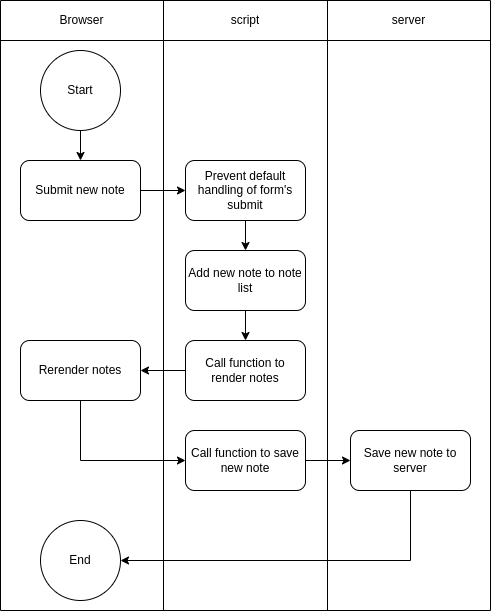

The diagram above was exported from draw.io. Its source (the exported page's mxGraphModel, read from the mxfile embedded in the PNG):
<mxGraphModel dx="1135" dy="522" grid="1" gridSize="10" guides="1" tooltips="1" connect="1" arrows="1" fold="1" page="1" pageScale="1" pageWidth="850" pageHeight="1100" math="0" shadow="0">
  <root>
    <mxCell id="0" />
    <mxCell id="1" parent="0" />
    <mxCell id="QjNz0YM1N6u0GvcL9JSP-4" value="" style="shape=table;startSize=0;container=1;collapsible=0;childLayout=tableLayout;" vertex="1" parent="1">
      <mxGeometry x="110" y="280" width="490" height="610" as="geometry" />
    </mxCell>
    <mxCell id="QjNz0YM1N6u0GvcL9JSP-5" value="" style="shape=tableRow;horizontal=0;startSize=0;swimlaneHead=0;swimlaneBody=0;strokeColor=inherit;top=0;left=0;bottom=0;right=0;collapsible=0;dropTarget=0;fillColor=none;points=[[0,0.5],[1,0.5]];portConstraint=eastwest;" vertex="1" parent="QjNz0YM1N6u0GvcL9JSP-4">
      <mxGeometry width="490" height="40" as="geometry" />
    </mxCell>
    <mxCell id="QjNz0YM1N6u0GvcL9JSP-17" value="Browser" style="shape=partialRectangle;html=1;whiteSpace=wrap;connectable=0;strokeColor=inherit;overflow=hidden;fillColor=none;top=0;left=0;bottom=0;right=0;pointerEvents=1;" vertex="1" parent="QjNz0YM1N6u0GvcL9JSP-5">
      <mxGeometry width="163" height="40" as="geometry">
        <mxRectangle width="163" height="40" as="alternateBounds" />
      </mxGeometry>
    </mxCell>
    <mxCell id="QjNz0YM1N6u0GvcL9JSP-6" value="script" style="shape=partialRectangle;html=1;whiteSpace=wrap;connectable=0;strokeColor=inherit;overflow=hidden;fillColor=none;top=0;left=0;bottom=0;right=0;pointerEvents=1;" vertex="1" parent="QjNz0YM1N6u0GvcL9JSP-5">
      <mxGeometry x="163" width="164" height="40" as="geometry">
        <mxRectangle width="164" height="40" as="alternateBounds" />
      </mxGeometry>
    </mxCell>
    <mxCell id="QjNz0YM1N6u0GvcL9JSP-7" value="server" style="shape=partialRectangle;html=1;whiteSpace=wrap;connectable=0;strokeColor=inherit;overflow=hidden;fillColor=none;top=0;left=0;bottom=0;right=0;pointerEvents=1;" vertex="1" parent="QjNz0YM1N6u0GvcL9JSP-5">
      <mxGeometry x="327" width="163" height="40" as="geometry">
        <mxRectangle width="163" height="40" as="alternateBounds" />
      </mxGeometry>
    </mxCell>
    <mxCell id="QjNz0YM1N6u0GvcL9JSP-8" value="" style="shape=tableRow;horizontal=0;startSize=0;swimlaneHead=0;swimlaneBody=0;strokeColor=inherit;top=0;left=0;bottom=0;right=0;collapsible=0;dropTarget=0;fillColor=none;points=[[0,0.5],[1,0.5]];portConstraint=eastwest;" vertex="1" parent="QjNz0YM1N6u0GvcL9JSP-4">
      <mxGeometry y="40" width="490" height="570" as="geometry" />
    </mxCell>
    <mxCell id="QjNz0YM1N6u0GvcL9JSP-10" value="" style="shape=partialRectangle;html=1;whiteSpace=wrap;connectable=0;strokeColor=inherit;overflow=hidden;fillColor=none;top=0;left=0;bottom=0;right=0;pointerEvents=1;" vertex="1" parent="QjNz0YM1N6u0GvcL9JSP-8">
      <mxGeometry width="163" height="570" as="geometry">
        <mxRectangle width="163" height="570" as="alternateBounds" />
      </mxGeometry>
    </mxCell>
    <mxCell id="QjNz0YM1N6u0GvcL9JSP-18" style="shape=partialRectangle;html=1;whiteSpace=wrap;connectable=0;strokeColor=inherit;overflow=hidden;fillColor=none;top=0;left=0;bottom=0;right=0;pointerEvents=1;" vertex="1" parent="QjNz0YM1N6u0GvcL9JSP-8">
      <mxGeometry x="163" width="164" height="570" as="geometry">
        <mxRectangle width="164" height="570" as="alternateBounds" />
      </mxGeometry>
    </mxCell>
    <mxCell id="QjNz0YM1N6u0GvcL9JSP-9" value="" style="shape=partialRectangle;html=1;whiteSpace=wrap;connectable=0;strokeColor=inherit;overflow=hidden;fillColor=none;top=0;left=0;bottom=0;right=0;pointerEvents=1;" vertex="1" parent="QjNz0YM1N6u0GvcL9JSP-8">
      <mxGeometry x="327" width="163" height="570" as="geometry">
        <mxRectangle width="163" height="570" as="alternateBounds" />
      </mxGeometry>
    </mxCell>
    <mxCell id="QjNz0YM1N6u0GvcL9JSP-32" value="" style="edgeStyle=orthogonalEdgeStyle;rounded=0;orthogonalLoop=1;jettySize=auto;html=1;" edge="1" parent="1" source="QjNz0YM1N6u0GvcL9JSP-1" target="QjNz0YM1N6u0GvcL9JSP-24">
      <mxGeometry relative="1" as="geometry" />
    </mxCell>
    <mxCell id="QjNz0YM1N6u0GvcL9JSP-1" value="Start" style="ellipse;whiteSpace=wrap;html=1;aspect=fixed;" vertex="1" parent="1">
      <mxGeometry x="150" y="330" width="80" height="80" as="geometry" />
    </mxCell>
    <mxCell id="QjNz0YM1N6u0GvcL9JSP-2" value="End" style="ellipse;whiteSpace=wrap;html=1;aspect=fixed;" vertex="1" parent="1">
      <mxGeometry x="150" y="800" width="80" height="80" as="geometry" />
    </mxCell>
    <mxCell id="QjNz0YM1N6u0GvcL9JSP-42" value="" style="edgeStyle=orthogonalEdgeStyle;rounded=0;orthogonalLoop=1;jettySize=auto;html=1;" edge="1" parent="1" source="QjNz0YM1N6u0GvcL9JSP-22" target="QjNz0YM1N6u0GvcL9JSP-31">
      <mxGeometry relative="1" as="geometry" />
    </mxCell>
    <mxCell id="QjNz0YM1N6u0GvcL9JSP-22" value="Call function to save new note" style="rounded=1;whiteSpace=wrap;html=1;" vertex="1" parent="1">
      <mxGeometry x="295" y="710" width="120" height="60" as="geometry" />
    </mxCell>
    <mxCell id="QjNz0YM1N6u0GvcL9JSP-38" value="" style="edgeStyle=orthogonalEdgeStyle;rounded=0;orthogonalLoop=1;jettySize=auto;html=1;" edge="1" parent="1" source="QjNz0YM1N6u0GvcL9JSP-23" target="QjNz0YM1N6u0GvcL9JSP-29">
      <mxGeometry relative="1" as="geometry" />
    </mxCell>
    <mxCell id="QjNz0YM1N6u0GvcL9JSP-23" value="Prevent default handling of form's submit" style="rounded=1;whiteSpace=wrap;html=1;" vertex="1" parent="1">
      <mxGeometry x="295" y="440" width="120" height="60" as="geometry" />
    </mxCell>
    <mxCell id="QjNz0YM1N6u0GvcL9JSP-33" value="" style="edgeStyle=orthogonalEdgeStyle;rounded=0;orthogonalLoop=1;jettySize=auto;html=1;" edge="1" parent="1" source="QjNz0YM1N6u0GvcL9JSP-24" target="QjNz0YM1N6u0GvcL9JSP-23">
      <mxGeometry relative="1" as="geometry" />
    </mxCell>
    <mxCell id="QjNz0YM1N6u0GvcL9JSP-24" value="Submit new note" style="rounded=1;whiteSpace=wrap;html=1;" vertex="1" parent="1">
      <mxGeometry x="130" y="440" width="120" height="60" as="geometry" />
    </mxCell>
    <mxCell id="QjNz0YM1N6u0GvcL9JSP-44" value="" style="edgeStyle=orthogonalEdgeStyle;rounded=0;orthogonalLoop=1;jettySize=auto;html=1;entryX=0;entryY=0.5;entryDx=0;entryDy=0;" edge="1" parent="1" source="QjNz0YM1N6u0GvcL9JSP-28" target="QjNz0YM1N6u0GvcL9JSP-22">
      <mxGeometry relative="1" as="geometry">
        <Array as="points">
          <mxPoint x="190" y="740" />
        </Array>
      </mxGeometry>
    </mxCell>
    <mxCell id="QjNz0YM1N6u0GvcL9JSP-28" value="Rerender notes" style="rounded=1;whiteSpace=wrap;html=1;" vertex="1" parent="1">
      <mxGeometry x="130" y="620" width="120" height="60" as="geometry" />
    </mxCell>
    <mxCell id="QjNz0YM1N6u0GvcL9JSP-41" value="" style="edgeStyle=orthogonalEdgeStyle;rounded=0;orthogonalLoop=1;jettySize=auto;html=1;" edge="1" parent="1" source="QjNz0YM1N6u0GvcL9JSP-29" target="QjNz0YM1N6u0GvcL9JSP-30">
      <mxGeometry relative="1" as="geometry" />
    </mxCell>
    <mxCell id="QjNz0YM1N6u0GvcL9JSP-29" value="Add new note to note list" style="rounded=1;whiteSpace=wrap;html=1;" vertex="1" parent="1">
      <mxGeometry x="295" y="530" width="120" height="60" as="geometry" />
    </mxCell>
    <mxCell id="QjNz0YM1N6u0GvcL9JSP-43" value="" style="edgeStyle=orthogonalEdgeStyle;rounded=0;orthogonalLoop=1;jettySize=auto;html=1;" edge="1" parent="1" source="QjNz0YM1N6u0GvcL9JSP-30" target="QjNz0YM1N6u0GvcL9JSP-28">
      <mxGeometry relative="1" as="geometry" />
    </mxCell>
    <mxCell id="QjNz0YM1N6u0GvcL9JSP-30" value="Call function to&lt;div&gt;render notes&lt;/div&gt;" style="rounded=1;whiteSpace=wrap;html=1;" vertex="1" parent="1">
      <mxGeometry x="295" y="620" width="120" height="60" as="geometry" />
    </mxCell>
    <mxCell id="QjNz0YM1N6u0GvcL9JSP-31" value="Save new note to server" style="rounded=1;whiteSpace=wrap;html=1;" vertex="1" parent="1">
      <mxGeometry x="460" y="710" width="120" height="60" as="geometry" />
    </mxCell>
    <mxCell id="QjNz0YM1N6u0GvcL9JSP-45" value="" style="edgeStyle=orthogonalEdgeStyle;rounded=0;orthogonalLoop=1;jettySize=auto;html=1;exitX=0.5;exitY=1;exitDx=0;exitDy=0;entryX=1;entryY=0.5;entryDx=0;entryDy=0;" edge="1" parent="1" source="QjNz0YM1N6u0GvcL9JSP-31" target="QjNz0YM1N6u0GvcL9JSP-2">
      <mxGeometry relative="1" as="geometry">
        <mxPoint x="425" y="750" as="sourcePoint" />
        <mxPoint x="470" y="750" as="targetPoint" />
      </mxGeometry>
    </mxCell>
  </root>
</mxGraphModel>